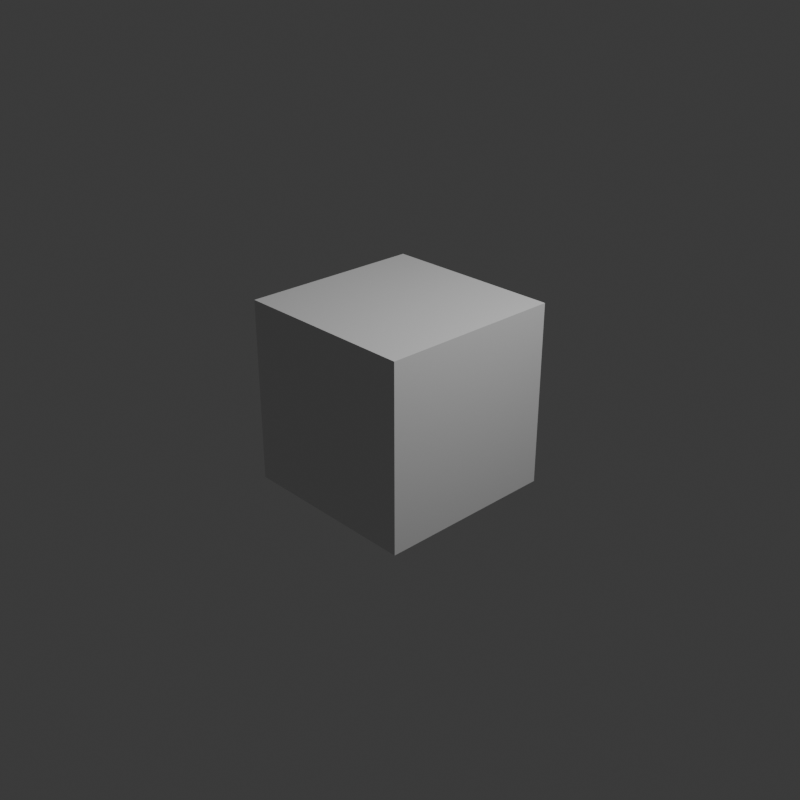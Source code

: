 # Source: node_vector_rotate_axis_euler.blend  (saved by Blender 4.5.4; exported with 4.5.12 LTS)
import bpy
from mathutils import Matrix  # noqa: F401  (used for matrix-valued properties, if any)

bpy.ops.wm.read_factory_settings(use_empty=True)
scene = bpy.context.scene
scene.name = 'Scene'

# ---- collections
col_collection = bpy.data.collections.new('Collection'); scene.collection.children.link(col_collection)

# ---- materials (node trees are filled in below, after node groups)
mat_material = bpy.data.materials.new('Material')
mat_material.alpha_threshold = 0.0
mat_material.roughness = 0.5
mat_material.line_color = (0.0, 0.0, 0.0, 1.0)

# ---- material node trees
mat_material.use_nodes = True; mat_material.node_tree.nodes.clear()
_N = mat_material.node_tree.nodes; _L = mat_material.node_tree.links
n0 = _N.new('ShaderNodeOutputMaterial'); n0.name = 'Material Output'; n0.location = (300, 300)
n1 = _N.new('ShaderNodeBsdfPrincipled'); n1.name = 'Principled BSDF'; n1.location = (10, 300)
n1.inputs[3].default_value = 1.45
_L.new(n1.outputs[0], n0.inputs[0])
n0.is_active_output = True

# ---- world
world_world = bpy.data.worlds.new('World'); scene.world = world_world
world_world.use_nodes = True; world_world.node_tree.nodes.clear()
_N = world_world.node_tree.nodes; _L = world_world.node_tree.links
n0 = _N.new('ShaderNodeOutputWorld'); n0.name = 'World Output'; n0.location = (300, 300)
n1 = _N.new('ShaderNodeBackground'); n1.name = 'Background'; n1.location = (10, 300)
n1.inputs[0].default_value = (0.05088, 0.05088, 0.05088, 1.0)
_L.new(n1.outputs[0], n0.inputs[0])
n0.is_active_output = True
world_world.color = (0.05088, 0.05088, 0.05088)
world_world.sun_shadow_jitter_overblur = 0.0

# ---- cameras
cam_camera = bpy.data.cameras.new('Camera')
cam_camera.clip_end = 100.0
cam_camera.ortho_scale = 7.314

# ---- lights
light_light = bpy.data.lights.new('Light', 'POINT')
light_light.energy = 1000.0
light_light.shadow_soft_size = 0.1

# ---- meshes
me_cube = bpy.data.meshes.new('Cube')
me_cube.from_pydata([(1.0, 1.0, 1.0), (1.0, 1.0, -1.0), (1.0, -1.0, 1.0), (1.0, -1.0, -1.0), (-1.0, 1.0, 1.0), (-1.0, 1.0, -1.0), (-1.0, -1.0, 1.0), (-1.0, -1.0, -1.0)], [], [(0, 4, 6, 2), (3, 2, 6, 7), (7, 6, 4, 5), (5, 1, 3, 7), (1, 0, 2, 3), (5, 4, 0, 1)])
_uv = me_cube.uv_layers.new(name='UVMap')
_uv.uv.foreach_set('vector', [0.625, 0.5, 0.875, 0.5, 0.875, 0.75, 0.625, 0.75, 0.375, 0.75, 0.625, 0.75, 0.625, 1.0, 0.375, 1.0, 0.375, 0.0, 0.625, 0.0, 0.625, 0.25, 0.375, 0.25, 0.125, 0.5, 0.375, 0.5, 0.375, 0.75, 0.125, 0.75, 0.375, 0.5, 0.625, 0.5, 0.625, 0.75, 0.375, 0.75, 0.375, 0.25, 0.625, 0.25, 0.625, 0.5, 0.375, 0.5])
me_cube.materials.append(mat_material)
me_cube.use_mirror_vertex_groups = False
me_cube.update()

# ---- objects
ob_cube = bpy.data.objects.new('Cube', me_cube)
ob_light = bpy.data.objects.new('Light', light_light)
ob_camera = bpy.data.objects.new('Camera', cam_camera)

# ---- transforms, parenting, visibility, modifiers, constraints
ob_cube.location = (0.0, 0.0, 0.0)
ob_cube.lock_rotations_4d = False
ob_cube.empty_display_type = 'ARROWS'
ob_cube.lineart.crease_threshold = 0.0
ob_light.location = (4.076, 1.005, 5.904)
ob_light.rotation_euler = (0.6503, 0.05522, 1.866)
ob_light.lock_rotations_4d = False
ob_light.empty_display_type = 'ARROWS'
ob_light.color = (0.0, 0.0, 0.0, 0.0)
ob_light.lineart.crease_threshold = 0.0
ob_camera.location = (7.359, -6.926, 4.958)
ob_camera.rotation_euler = (1.109, 0.0, 0.8149)
ob_camera.lock_rotations_4d = False
ob_camera.empty_display_type = 'ARROWS'
ob_camera.color = (0.0, 0.0, 0.0, 0.0)
ob_camera.display_type = 'WIRE'
ob_camera.lineart.crease_threshold = 0.0

# ---- collection membership
col_collection.objects.link(ob_cube)
col_collection.objects.link(ob_light)
col_collection.objects.link(ob_camera)

# ---- scene / render settings (as saved in the file)
scene.camera = ob_camera
scene.frame_start = 1; scene.frame_end = 250; scene.frame_set(1)
scene.render.engine = 'BLENDER_EEVEE_NEXT'
scene.render.resolution_x = 50
scene.render.resolution_y = 50
bpy.context.view_layer.update()
